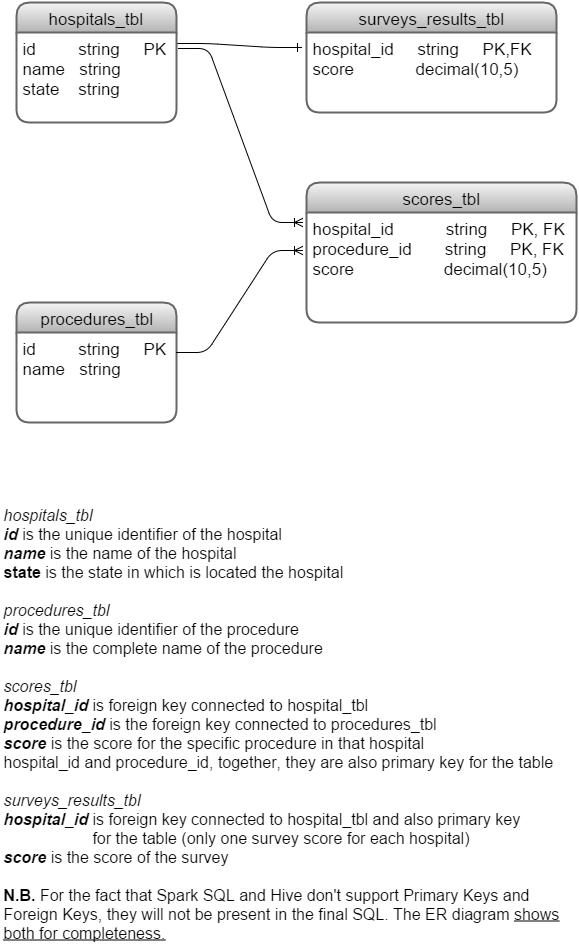

The diagram above was exported from draw.io. Its source (the exported page's mxGraphModel, read from the mxfile embedded in the PNG):
<mxGraphModel dx="1430" dy="742" grid="1" gridSize="10" guides="1" tooltips="1" connect="1" arrows="1" fold="1" page="1" pageScale="1" pageWidth="826" pageHeight="1169" background="#ffffff" math="0">
  <root>
    <mxCell id="0" />
    <mxCell id="1" parent="0" />
    <mxCell id="2" value="&lt;span style=&quot;line-height: 1.2&quot;&gt;procedures_tbl&lt;/span&gt;" style="swimlane;html=1;childLayout=stackLayout;horizontal=1;startSize=30;horizontalStack=0;fontColor=#000000;rounded=1;fontSize=17;fontStyle=0;strokeWidth=2;resizeParent=0;resizeLast=1;shadow=0;dashed=0;align=center;plain-gray" parent="1" vertex="1">
      <mxGeometry x="135" y="400" width="160" height="120" as="geometry" />
    </mxCell>
    <mxCell id="3" value="id &amp;nbsp; &amp;nbsp; &amp;nbsp; &amp;nbsp; string &amp;nbsp; &amp;nbsp; PK&lt;div&gt;&lt;span style=&quot;line-height: 1.2&quot;&gt;name &amp;nbsp; string&lt;/span&gt;&lt;/div&gt;" style="whiteSpace=wrap;html=1;align=left;strokeColor=none;fillColor=none;spacingLeft=4;fontSize=17;verticalAlign=top;resizable=0;rotatable=0;part=1;" parent="2" vertex="1">
      <mxGeometry y="30" width="160" height="90" as="geometry" />
    </mxCell>
    <mxCell id="20" value="surveys_results_tbl&lt;br&gt;" style="swimlane;html=1;childLayout=stackLayout;horizontal=1;startSize=30;horizontalStack=0;fontColor=#000000;rounded=1;fontSize=17;fontStyle=0;strokeWidth=2;resizeParent=0;resizeLast=1;shadow=0;dashed=0;align=center;plain-gray" parent="1" vertex="1">
      <mxGeometry x="425" y="100" width="250" height="110" as="geometry" />
    </mxCell>
    <mxCell id="21" value="hospital_id &amp;nbsp; &amp;nbsp; string &amp;nbsp; &amp;nbsp; PK,FK&lt;div&gt;&lt;span style=&quot;line-height: 1.2&quot;&gt;score &amp;nbsp; &amp;nbsp; &amp;nbsp; &amp;nbsp; &amp;nbsp; &amp;nbsp; decimal(10,5)&lt;/span&gt;&lt;/div&gt;" style="whiteSpace=wrap;html=1;align=left;strokeColor=none;fillColor=none;spacingLeft=4;fontSize=17;verticalAlign=top;resizable=0;rotatable=0;part=1;" parent="20" vertex="1">
      <mxGeometry y="30" width="250" height="80" as="geometry" />
    </mxCell>
    <mxCell id="23" value="&lt;span style=&quot;line-height: 1.2&quot;&gt;scores_tbl&lt;/span&gt;" style="swimlane;html=1;childLayout=stackLayout;horizontal=1;startSize=30;horizontalStack=0;fontColor=#000000;rounded=1;fontSize=17;fontStyle=0;strokeWidth=2;resizeParent=0;resizeLast=1;shadow=0;dashed=0;align=center;plain-gray" parent="1" vertex="1">
      <mxGeometry x="425" y="280" width="270" height="140" as="geometry" />
    </mxCell>
    <mxCell id="24" value="hospital_id &amp;nbsp; &amp;nbsp; &amp;nbsp; &amp;nbsp; &amp;nbsp; string &amp;nbsp; &amp;nbsp; PK, FK&lt;div&gt;&lt;span style=&quot;line-height: 1.2&quot;&gt;procedure_id &amp;nbsp; &amp;nbsp; &amp;nbsp; string &amp;nbsp; &amp;nbsp; PK, FK&lt;/span&gt;&lt;/div&gt;&lt;div&gt;&lt;span style=&quot;line-height: 1.2&quot;&gt;score &amp;nbsp; &amp;nbsp; &amp;nbsp; &amp;nbsp; &amp;nbsp; &amp;nbsp; &amp;nbsp; &amp;nbsp; &amp;nbsp; decimal(10,5)&lt;/span&gt;&lt;/div&gt;" style="whiteSpace=wrap;html=1;align=left;strokeColor=none;fillColor=none;spacingLeft=4;fontSize=17;verticalAlign=top;resizable=0;rotatable=0;part=1;" parent="23" vertex="1">
      <mxGeometry y="30" width="270" height="110" as="geometry" />
    </mxCell>
    <mxCell id="25" value="" style="edgeStyle=entityRelationEdgeStyle;html=1;endArrow=ERoneToMany;fontColor=#000000;exitX=1.013;exitY=0.178;exitPerimeter=0;" parent="1" source="19" edge="1">
      <mxGeometry width="100" height="100" relative="1" as="geometry">
        <mxPoint x="435" y="110" as="sourcePoint" />
        <mxPoint x="421" y="320" as="targetPoint" />
      </mxGeometry>
    </mxCell>
    <mxCell id="27" value="" style="edgeStyle=entityRelationEdgeStyle;html=1;endArrow=ERoneToMany;fontColor=#000000;entryX=-0.015;entryY=0.345;entryPerimeter=0;" parent="1" target="24" edge="1">
      <mxGeometry x="367" y="370" width="100" height="100" as="geometry">
        <mxPoint x="295" y="450" as="sourcePoint" />
        <mxPoint x="483" y="583" as="targetPoint" />
      </mxGeometry>
    </mxCell>
    <mxCell id="28" value="" style="edgeStyle=entityRelationEdgeStyle;html=1;endArrow=ERone;endFill=1;fontColor=#000000;entryX=-0.019;entryY=0.191;entryPerimeter=0;exitX=1.006;exitY=0.122;exitPerimeter=0;" parent="1" source="19" target="21" edge="1">
      <mxGeometry width="100" height="100" relative="1" as="geometry">
        <mxPoint x="345" y="170" as="sourcePoint" />
        <mxPoint x="445" y="70" as="targetPoint" />
      </mxGeometry>
    </mxCell>
    <mxCell id="18" value="h&lt;span style=&quot;line-height: 1.2&quot;&gt;ospitals_tbl&lt;/span&gt;" style="swimlane;html=1;childLayout=stackLayout;horizontal=1;startSize=30;horizontalStack=0;fontColor=#000000;rounded=1;fontSize=17;fontStyle=0;strokeWidth=2;resizeParent=0;resizeLast=1;shadow=0;dashed=0;align=center;plain-gray" parent="1" vertex="1">
      <mxGeometry x="135" y="100" width="160" height="120" as="geometry" />
    </mxCell>
    <mxCell id="19" value="id &amp;nbsp; &amp;nbsp; &amp;nbsp; &amp;nbsp; string &amp;nbsp; &amp;nbsp; PK&lt;div&gt;&lt;span style=&quot;line-height: 1.2&quot;&gt;name &amp;nbsp; string&lt;/span&gt;&lt;div&gt;state &amp;nbsp; &amp;nbsp;string&lt;/div&gt;&lt;/div&gt;" style="whiteSpace=wrap;html=1;align=left;strokeColor=none;fillColor=none;spacingLeft=4;fontSize=17;verticalAlign=top;resizable=0;rotatable=0;part=1;" parent="18" vertex="1">
      <mxGeometry y="30" width="160" height="90" as="geometry" />
    </mxCell>
    <mxCell id="30" value="&lt;i&gt;hospitals_tbl&lt;/i&gt;&lt;div&gt;&lt;b&gt;&lt;i&gt;id&lt;/i&gt;&lt;/b&gt;&amp;nbsp;is the unique identifier of the hospital&lt;/div&gt;&lt;div&gt;&lt;b&gt;&lt;i&gt;name&lt;/i&gt;&lt;/b&gt;&amp;nbsp;is the name of the hospital&lt;/div&gt;&lt;div&gt;&lt;b&gt;state&lt;/b&gt; is the state in which is located the hospital&lt;br&gt;&lt;div&gt;&lt;br&gt;&lt;/div&gt;&lt;/div&gt;&lt;div&gt;&lt;i&gt;procedures_tbl&lt;/i&gt;&lt;/div&gt;&lt;div&gt;&lt;b&gt;&lt;i&gt;id&lt;/i&gt;&lt;/b&gt; is the unique identifier of the procedure&lt;/div&gt;&lt;div&gt;&lt;b&gt;&lt;i&gt;name&lt;/i&gt;&lt;/b&gt; is the complete name of the procedure&lt;/div&gt;&lt;div&gt;&lt;br&gt;&lt;/div&gt;&lt;div&gt;&lt;i&gt;scores_tbl&lt;/i&gt;&lt;/div&gt;&lt;div&gt;&lt;b&gt;&lt;i&gt;hospital_id&lt;/i&gt;&lt;/b&gt; is foreign key connected to hospital_tbl&lt;/div&gt;&lt;div&gt;&lt;b&gt;&lt;i&gt;procedure_id&lt;/i&gt;&lt;/b&gt; is the foreign key connected to procedures_tbl&lt;/div&gt;&lt;div&gt;&lt;b&gt;&lt;i&gt;score&lt;/i&gt;&lt;/b&gt; is the score for the specific procedure in that hospital&lt;/div&gt;&lt;div&gt;hospital_id and procedure_id, together, they are also primary key for the table&lt;/div&gt;&lt;div&gt;&lt;br&gt;&lt;/div&gt;&lt;div&gt;&lt;i&gt;surveys_results_tbl&lt;/i&gt;&lt;/div&gt;&lt;div&gt;&lt;b&gt;&lt;i&gt;hospital_id&amp;nbsp;&lt;/i&gt;&lt;/b&gt;&lt;span&gt;is foreign key connected to hospital_tbl and also primary key&amp;nbsp;&lt;/span&gt;&lt;/div&gt;&lt;div&gt;&lt;span&gt;&amp;nbsp; &amp;nbsp; &amp;nbsp; &amp;nbsp; &amp;nbsp; &amp;nbsp; &amp;nbsp; &amp;nbsp; &amp;nbsp; &amp;nbsp; for the table (only one survey score for each hospital)&lt;/span&gt;&lt;br&gt;&lt;/div&gt;&lt;div&gt;&lt;b&gt;&lt;i&gt;score&lt;/i&gt;&lt;/b&gt; is the score of the survey&lt;/div&gt;&lt;div&gt;&lt;br&gt;&lt;/div&gt;&lt;div&gt;&lt;b&gt;N.B.&lt;/b&gt; For the fact that Spark SQL and Hive don't support Primary Keys and&amp;nbsp;&lt;/div&gt;&lt;div&gt;Foreign Keys, they will not be present in the final SQL. The ER diagram &lt;u&gt;shows&lt;/u&gt;&lt;/div&gt;&lt;div&gt;&lt;u&gt;both for&amp;nbsp;completeness.&lt;/u&gt;&lt;/div&gt;" style="text;html=1;resizable=0;autosize=1;align=left;verticalAlign=top;spacingTop=-4;points=[];fontSize=16;" parent="1" vertex="1">
      <mxGeometry x="120" y="600" width="570" height="440" as="geometry" />
    </mxCell>
  </root>
</mxGraphModel>